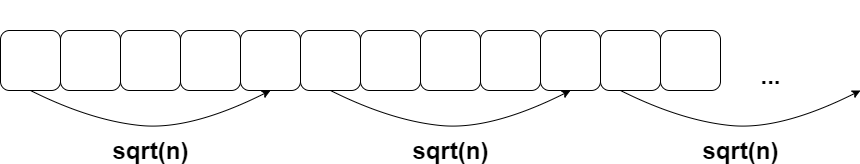

The diagram above was exported from draw.io. Its source (the exported page's mxGraphModel, read from the mxfile embedded in the PNG):
<mxGraphModel dx="1648" dy="633" grid="1" gridSize="10" guides="1" tooltips="1" connect="1" arrows="1" fold="1" page="1" pageScale="1" pageWidth="827" pageHeight="1169" math="0" shadow="0">
  <root>
    <mxCell id="0" />
    <mxCell id="1" parent="0" />
    <mxCell id="74D264oR9r17QjXAekHl-1" value="" style="rounded=1;whiteSpace=wrap;html=1;fillColor=#FFFFFF;" vertex="1" parent="1">
      <mxGeometry x="120" y="180" width="60" height="60" as="geometry" />
    </mxCell>
    <mxCell id="74D264oR9r17QjXAekHl-2" value="" style="rounded=1;whiteSpace=wrap;html=1;fillColor=#FFFFFF;" vertex="1" parent="1">
      <mxGeometry x="180" y="180" width="60" height="60" as="geometry" />
    </mxCell>
    <mxCell id="74D264oR9r17QjXAekHl-3" value="" style="rounded=1;whiteSpace=wrap;html=1;fillColor=#FFFFFF;" vertex="1" parent="1">
      <mxGeometry x="240" y="180" width="60" height="60" as="geometry" />
    </mxCell>
    <mxCell id="74D264oR9r17QjXAekHl-4" value="" style="rounded=1;whiteSpace=wrap;html=1;fillColor=#FFFFFF;" vertex="1" parent="1">
      <mxGeometry x="300" y="180" width="60" height="60" as="geometry" />
    </mxCell>
    <mxCell id="74D264oR9r17QjXAekHl-5" value="" style="rounded=1;whiteSpace=wrap;html=1;fillColor=#FFFFFF;" vertex="1" parent="1">
      <mxGeometry x="360" y="180" width="60" height="60" as="geometry" />
    </mxCell>
    <mxCell id="74D264oR9r17QjXAekHl-6" value="" style="rounded=1;whiteSpace=wrap;html=1;fillColor=#FFFFFF;" vertex="1" parent="1">
      <mxGeometry x="420" y="180" width="60" height="60" as="geometry" />
    </mxCell>
    <mxCell id="74D264oR9r17QjXAekHl-7" value="" style="rounded=1;whiteSpace=wrap;html=1;fillColor=#FFFFFF;" vertex="1" parent="1">
      <mxGeometry x="480" y="180" width="60" height="60" as="geometry" />
    </mxCell>
    <mxCell id="74D264oR9r17QjXAekHl-8" value="" style="rounded=1;whiteSpace=wrap;html=1;fillColor=#FFFFFF;" vertex="1" parent="1">
      <mxGeometry x="540" y="180" width="60" height="60" as="geometry" />
    </mxCell>
    <mxCell id="74D264oR9r17QjXAekHl-9" value="" style="rounded=1;whiteSpace=wrap;html=1;fillColor=#FFFFFF;" vertex="1" parent="1">
      <mxGeometry x="600" y="180" width="60" height="60" as="geometry" />
    </mxCell>
    <mxCell id="74D264oR9r17QjXAekHl-10" value="" style="rounded=1;whiteSpace=wrap;html=1;fillColor=#FFFFFF;" vertex="1" parent="1">
      <mxGeometry x="660" y="180" width="60" height="60" as="geometry" />
    </mxCell>
    <mxCell id="74D264oR9r17QjXAekHl-11" value="" style="rounded=1;whiteSpace=wrap;html=1;fillColor=#FFFFFF;" vertex="1" parent="1">
      <mxGeometry x="720" y="180" width="60" height="60" as="geometry" />
    </mxCell>
    <mxCell id="74D264oR9r17QjXAekHl-12" value="" style="rounded=1;whiteSpace=wrap;html=1;fillColor=#FFFFFF;" vertex="1" parent="1">
      <mxGeometry x="780" y="180" width="60" height="60" as="geometry" />
    </mxCell>
    <mxCell id="74D264oR9r17QjXAekHl-41" value="" style="curved=1;endArrow=classic;html=1;exitX=0.5;exitY=1;exitDx=0;exitDy=0;entryX=0.5;entryY=1;entryDx=0;entryDy=0;" edge="1" parent="1" source="74D264oR9r17QjXAekHl-1" target="74D264oR9r17QjXAekHl-5">
      <mxGeometry width="50" height="50" relative="1" as="geometry">
        <mxPoint x="170" y="360" as="sourcePoint" />
        <mxPoint x="240" y="300" as="targetPoint" />
        <Array as="points">
          <mxPoint x="210" y="270" />
          <mxPoint x="310" y="280" />
        </Array>
      </mxGeometry>
    </mxCell>
    <mxCell id="74D264oR9r17QjXAekHl-42" value="&lt;font style=&quot;font-size: 24px&quot;&gt;&lt;b&gt;sqrt(n)&lt;/b&gt;&lt;/font&gt;" style="text;html=1;strokeColor=none;fillColor=none;align=center;verticalAlign=middle;whiteSpace=wrap;rounded=0;" vertex="1" parent="1">
      <mxGeometry x="250" y="290" width="40" height="20" as="geometry" />
    </mxCell>
    <mxCell id="74D264oR9r17QjXAekHl-43" value="" style="curved=1;endArrow=classic;html=1;exitX=0.5;exitY=1;exitDx=0;exitDy=0;entryX=0.5;entryY=1;entryDx=0;entryDy=0;" edge="1" parent="1">
      <mxGeometry width="50" height="50" relative="1" as="geometry">
        <mxPoint x="450" y="240" as="sourcePoint" />
        <mxPoint x="690" y="240" as="targetPoint" />
        <Array as="points">
          <mxPoint x="510" y="270" />
          <mxPoint x="610" y="280" />
        </Array>
      </mxGeometry>
    </mxCell>
    <mxCell id="74D264oR9r17QjXAekHl-44" value="&lt;font style=&quot;font-size: 24px&quot;&gt;&lt;b&gt;sqrt(n)&lt;/b&gt;&lt;/font&gt;" style="text;html=1;strokeColor=none;fillColor=none;align=center;verticalAlign=middle;whiteSpace=wrap;rounded=0;" vertex="1" parent="1">
      <mxGeometry x="550" y="290" width="40" height="20" as="geometry" />
    </mxCell>
    <mxCell id="74D264oR9r17QjXAekHl-45" value="" style="curved=1;endArrow=classic;html=1;exitX=0.5;exitY=1;exitDx=0;exitDy=0;entryX=0.5;entryY=1;entryDx=0;entryDy=0;" edge="1" parent="1">
      <mxGeometry width="50" height="50" relative="1" as="geometry">
        <mxPoint x="740" y="240" as="sourcePoint" />
        <mxPoint x="980" y="240" as="targetPoint" />
        <Array as="points">
          <mxPoint x="800" y="270" />
          <mxPoint x="900" y="280" />
        </Array>
      </mxGeometry>
    </mxCell>
    <mxCell id="74D264oR9r17QjXAekHl-46" value="&lt;font style=&quot;font-size: 24px&quot;&gt;&lt;b&gt;sqrt(n)&lt;/b&gt;&lt;/font&gt;" style="text;html=1;strokeColor=none;fillColor=none;align=center;verticalAlign=middle;whiteSpace=wrap;rounded=0;" vertex="1" parent="1">
      <mxGeometry x="840" y="290" width="40" height="20" as="geometry" />
    </mxCell>
    <mxCell id="74D264oR9r17QjXAekHl-47" value="&lt;span style=&quot;font-size: 24px&quot;&gt;&lt;b&gt;...&lt;/b&gt;&lt;/span&gt;" style="text;html=1;strokeColor=none;fillColor=none;align=center;verticalAlign=middle;whiteSpace=wrap;rounded=0;" vertex="1" parent="1">
      <mxGeometry x="870" y="150" width="40" height="150" as="geometry" />
    </mxCell>
  </root>
</mxGraphModel>